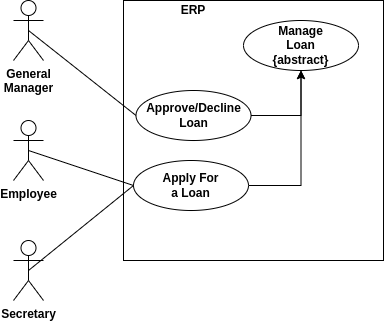

The diagram above was exported from draw.io. Its source (the exported page's mxGraphModel, read from the mxfile embedded in the PNG):
<mxGraphModel dx="1422" dy="864" grid="1" gridSize="10" guides="1" tooltips="1" connect="1" arrows="1" fold="1" page="1" pageScale="1" pageWidth="850" pageHeight="1100" math="0" shadow="0">
  <root>
    <mxCell id="0" />
    <mxCell id="1" parent="0" />
    <mxCell id="NoTgKIgt_Q1NV4OooTtC-1" value="Employee" style="shape=umlActor;verticalLabelPosition=bottom;labelBackgroundColor=#ffffff;verticalAlign=top;html=1;outlineConnect=0;fontStyle=1" vertex="1" parent="1">
      <mxGeometry x="460" y="500" width="30" height="60" as="geometry" />
    </mxCell>
    <mxCell id="NoTgKIgt_Q1NV4OooTtC-2" value="" style="rounded=0;whiteSpace=wrap;html=1;" vertex="1" parent="1">
      <mxGeometry x="570" y="380" width="260" height="260" as="geometry" />
    </mxCell>
    <mxCell id="NoTgKIgt_Q1NV4OooTtC-3" value="ERP" style="text;html=1;strokeColor=none;fillColor=none;align=center;verticalAlign=middle;whiteSpace=wrap;rounded=0;fontStyle=1" vertex="1" parent="1">
      <mxGeometry x="580" y="380" width="120" height="20" as="geometry" />
    </mxCell>
    <mxCell id="NoTgKIgt_Q1NV4OooTtC-4" value="Manage&lt;br&gt;Loan&lt;br&gt;{abstract}" style="ellipse;whiteSpace=wrap;html=1;fontStyle=1;align=center;horizontal=1;labelBackgroundColor=none;labelBorderColor=none;shadow=0;" vertex="1" parent="1">
      <mxGeometry x="690" y="400" width="115" height="50" as="geometry" />
    </mxCell>
    <mxCell id="NoTgKIgt_Q1NV4OooTtC-5" style="edgeStyle=orthogonalEdgeStyle;rounded=0;orthogonalLoop=1;jettySize=auto;html=1;exitX=1;exitY=0.5;exitDx=0;exitDy=0;entryX=0.5;entryY=1;entryDx=0;entryDy=0;" edge="1" parent="1" source="NoTgKIgt_Q1NV4OooTtC-6" target="NoTgKIgt_Q1NV4OooTtC-4">
      <mxGeometry relative="1" as="geometry" />
    </mxCell>
    <mxCell id="NoTgKIgt_Q1NV4OooTtC-6" value="Approve/Decline&lt;br&gt;Loan" style="ellipse;whiteSpace=wrap;html=1;fontStyle=1;align=center;horizontal=1;labelBackgroundColor=none;labelBorderColor=none;shadow=0;" vertex="1" parent="1">
      <mxGeometry x="582.5" y="470" width="115" height="50" as="geometry" />
    </mxCell>
    <mxCell id="NoTgKIgt_Q1NV4OooTtC-7" style="edgeStyle=orthogonalEdgeStyle;rounded=0;orthogonalLoop=1;jettySize=auto;html=1;exitX=1;exitY=0.5;exitDx=0;exitDy=0;entryX=0.5;entryY=1;entryDx=0;entryDy=0;" edge="1" parent="1" source="NoTgKIgt_Q1NV4OooTtC-8" target="NoTgKIgt_Q1NV4OooTtC-4">
      <mxGeometry relative="1" as="geometry" />
    </mxCell>
    <mxCell id="NoTgKIgt_Q1NV4OooTtC-8" value="Apply For&lt;br&gt;a Loan" style="ellipse;whiteSpace=wrap;html=1;fontStyle=1;align=center;horizontal=1;labelBackgroundColor=none;labelBorderColor=none;shadow=0;" vertex="1" parent="1">
      <mxGeometry x="580" y="540" width="115" height="50" as="geometry" />
    </mxCell>
    <mxCell id="NoTgKIgt_Q1NV4OooTtC-15" value="" style="endArrow=none;html=1;entryX=0;entryY=0.5;entryDx=0;entryDy=0;exitX=0.5;exitY=0.5;exitDx=0;exitDy=0;exitPerimeter=0;" edge="1" parent="1" source="NoTgKIgt_Q1NV4OooTtC-20" target="NoTgKIgt_Q1NV4OooTtC-6">
      <mxGeometry width="50" height="50" relative="1" as="geometry">
        <mxPoint x="465" y="520" as="sourcePoint" />
        <mxPoint x="500" y="780" as="targetPoint" />
      </mxGeometry>
    </mxCell>
    <mxCell id="NoTgKIgt_Q1NV4OooTtC-20" value="General&lt;br&gt;Manager" style="shape=umlActor;verticalLabelPosition=bottom;labelBackgroundColor=#ffffff;verticalAlign=top;html=1;outlineConnect=0;fontStyle=1" vertex="1" parent="1">
      <mxGeometry x="460" y="380" width="30" height="60" as="geometry" />
    </mxCell>
    <mxCell id="NoTgKIgt_Q1NV4OooTtC-29" style="edgeStyle=none;orthogonalLoop=1;jettySize=auto;html=1;exitX=0.5;exitY=0.5;exitDx=0;exitDy=0;exitPerimeter=0;entryX=0;entryY=0.5;entryDx=0;entryDy=0;endArrow=none;" edge="1" parent="1" source="NoTgKIgt_Q1NV4OooTtC-1" target="NoTgKIgt_Q1NV4OooTtC-8">
      <mxGeometry relative="1" as="geometry">
        <mxPoint x="475" y="470" as="sourcePoint" />
        <mxPoint x="589.9999999999932" y="575" as="targetPoint" />
      </mxGeometry>
    </mxCell>
    <mxCell id="NoTgKIgt_Q1NV4OooTtC-35" value="Secretary" style="shape=umlActor;verticalLabelPosition=bottom;labelBackgroundColor=#ffffff;verticalAlign=top;html=1;outlineConnect=0;fontStyle=1" vertex="1" parent="1">
      <mxGeometry x="460" y="620" width="30" height="60" as="geometry" />
    </mxCell>
    <mxCell id="NoTgKIgt_Q1NV4OooTtC-36" style="edgeStyle=none;orthogonalLoop=1;jettySize=auto;html=1;exitX=0.5;exitY=0.5;exitDx=0;exitDy=0;exitPerimeter=0;entryX=0;entryY=0.5;entryDx=0;entryDy=0;endArrow=none;" edge="1" parent="1" source="NoTgKIgt_Q1NV4OooTtC-35" target="NoTgKIgt_Q1NV4OooTtC-8">
      <mxGeometry relative="1" as="geometry">
        <mxPoint x="475" y="620" as="sourcePoint" />
        <mxPoint x="590" y="575" as="targetPoint" />
      </mxGeometry>
    </mxCell>
  </root>
</mxGraphModel>